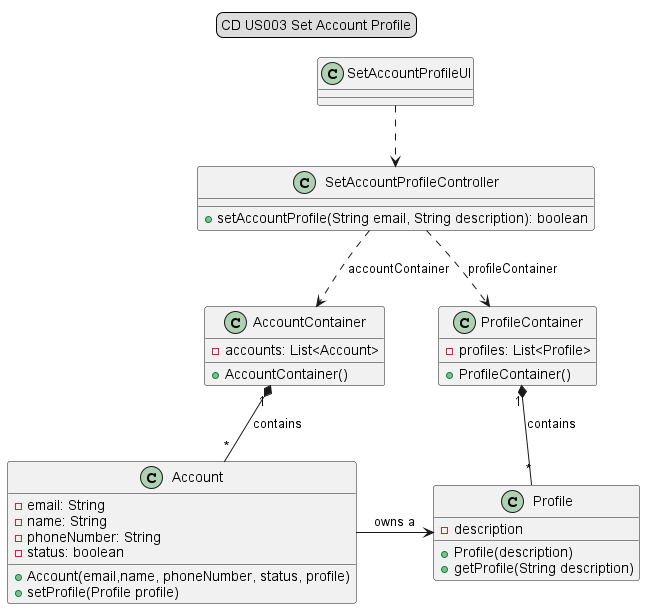

The diagram above was rendered by PlantUML. Its source (embedded in the PNG):
@startuml
legend top
CD US003 Set Account Profile
end legend

SetAccountProfileUI..>SetAccountProfileController
SetAccountProfileController ..> AccountContainer: accountContainer
AccountContainer "1"*--"*"Account: contains
SetAccountProfileController ..> ProfileContainer: profileContainer
ProfileContainer"1"*--"*"Profile: contains
Account -> Profile: owns a

class SetAccountProfileUI {

}

class SetAccountProfileController {
+setAccountProfile(String email, String description): boolean
}

class AccountContainer {
-accounts: List<Account>
+AccountContainer()
}

class Account {
-email: String
-name: String
-phoneNumber: String
-status: boolean
+Account(email,name, phoneNumber, status, profile)
+setProfile(Profile profile)

}
class ProfileContainer {
-profiles: List<Profile>
+ProfileContainer()
}

class Profile {
-description
+Profile(description)
+getProfile(String description)
}

@enduml